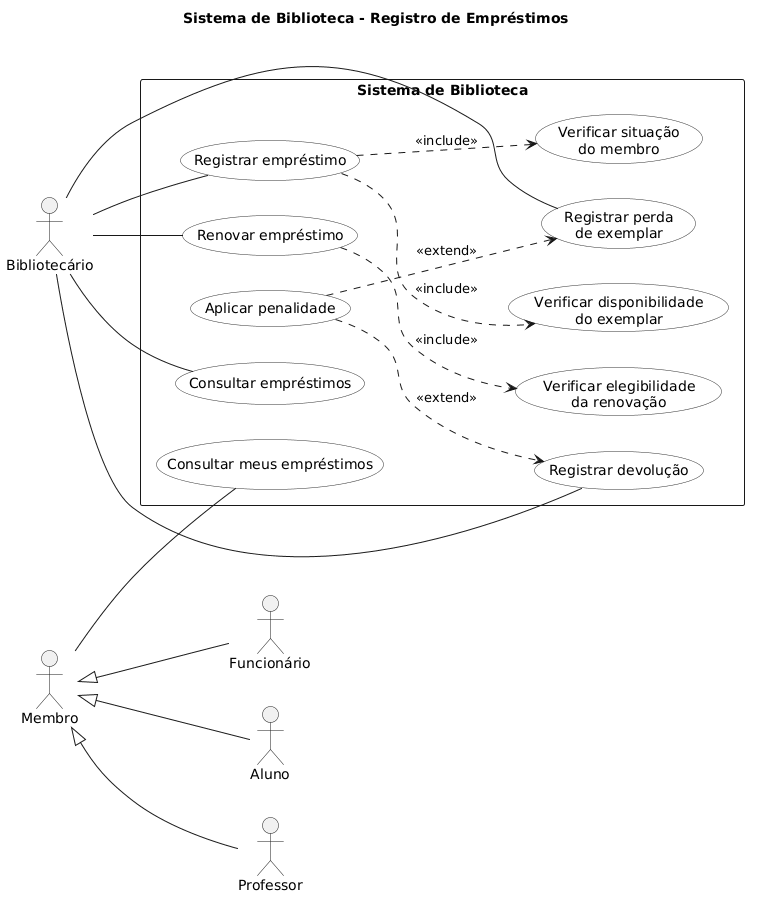

The diagram above was rendered by PlantUML. Its source (embedded in the PNG):
@startuml
title Sistema de Biblioteca - Registro de Empréstimos

left to right direction
skinparam packageStyle rectangle
skinparam shadowing false
skinparam usecase {
  BackgroundColor #FDFDFD
  BorderColor #333333
}

actor "Bibliotecário" as Bibliotecario
actor "Membro" as Membro
actor "Aluno" as Aluno
actor "Professor" as Professor
actor "Funcionário" as Funcionario

Membro <|-- Aluno
Membro <|-- Professor
Membro <|-- Funcionario

rectangle "Sistema de Biblioteca" {

  usecase "Registrar empréstimo" as Emprestar
  usecase "Renovar empréstimo" as Renovar
  usecase "Registrar devolução" as Devolver
  usecase "Registrar perda\nde exemplar" as Perda
  usecase "Consultar empréstimos" as Consultar
  usecase "Consultar meus empréstimos" as MeusEmprestimos

  usecase "Verificar situação\ndo membro" as SituacaoMembro
  usecase "Verificar disponibilidade\ndo exemplar" as Disponibilidade
  usecase "Verificar elegibilidade\nda renovação" as ElegRenovacao

  usecase "Aplicar penalidade" as Penalidade
}

' Associações
Bibliotecario -- Emprestar
Bibliotecario -- Renovar
Bibliotecario -- Devolver
Bibliotecario -- Perda
Bibliotecario -- Consultar

Membro -- MeusEmprestimos

' Include
Emprestar ..> SituacaoMembro : <<include>>
Emprestar ..> Disponibilidade : <<include>>
Renovar ..> ElegRenovacao : <<include>>

' Extend (extensão -> caso base)
Penalidade ..> Devolver : <<extend>>
Penalidade ..> Perda : <<extend>>
@enduml